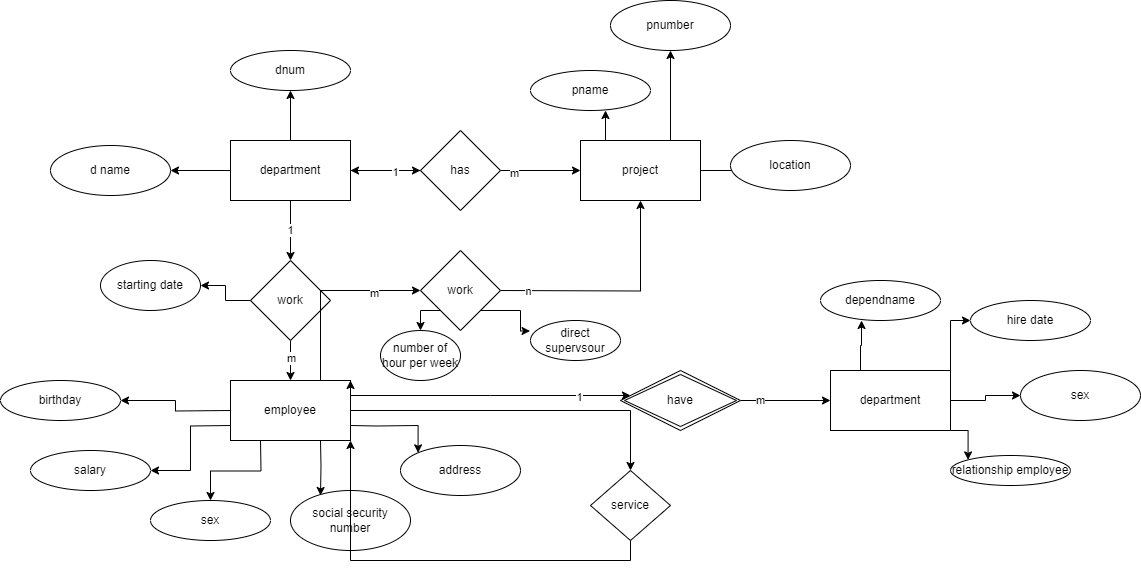

The diagram above was exported from draw.io. Its source (the exported page's mxGraphModel, read from the mxfile embedded in the PNG):
<mxGraphModel dx="2171" dy="562" grid="1" gridSize="10" guides="1" tooltips="1" connect="1" arrows="1" fold="1" page="1" pageScale="1" pageWidth="850" pageHeight="1100" math="0" shadow="0">
  <root>
    <mxCell id="0" />
    <mxCell id="1" parent="0" />
    <mxCell id="0y9V-veFyC5YZ2GBkHQE-8" style="edgeStyle=orthogonalEdgeStyle;rounded=0;orthogonalLoop=1;jettySize=auto;html=1;exitX=1;exitY=0.5;exitDx=0;exitDy=0;entryX=0;entryY=0.5;entryDx=0;entryDy=0;" edge="1" parent="1" source="0y9V-veFyC5YZ2GBkHQE-2" target="0y9V-veFyC5YZ2GBkHQE-4">
      <mxGeometry relative="1" as="geometry" />
    </mxCell>
    <mxCell id="0y9V-veFyC5YZ2GBkHQE-76" value="m" style="edgeLabel;html=1;align=center;verticalAlign=middle;resizable=0;points=[];" vertex="1" connectable="0" parent="0y9V-veFyC5YZ2GBkHQE-8">
      <mxGeometry x="-0.675" y="-2" relative="1" as="geometry">
        <mxPoint as="offset" />
      </mxGeometry>
    </mxCell>
    <mxCell id="0y9V-veFyC5YZ2GBkHQE-73" value="" style="edgeStyle=orthogonalEdgeStyle;rounded=0;orthogonalLoop=1;jettySize=auto;html=1;" edge="1" parent="1" source="0y9V-veFyC5YZ2GBkHQE-2" target="0y9V-veFyC5YZ2GBkHQE-3">
      <mxGeometry relative="1" as="geometry" />
    </mxCell>
    <mxCell id="0y9V-veFyC5YZ2GBkHQE-2" value="has" style="rhombus;whiteSpace=wrap;html=1;" vertex="1" parent="1">
      <mxGeometry x="80" y="200" width="80" height="80" as="geometry" />
    </mxCell>
    <mxCell id="0y9V-veFyC5YZ2GBkHQE-7" style="edgeStyle=orthogonalEdgeStyle;rounded=0;orthogonalLoop=1;jettySize=auto;html=1;exitX=1;exitY=0.5;exitDx=0;exitDy=0;entryX=0;entryY=0.5;entryDx=0;entryDy=0;" edge="1" parent="1" source="0y9V-veFyC5YZ2GBkHQE-3" target="0y9V-veFyC5YZ2GBkHQE-2">
      <mxGeometry relative="1" as="geometry" />
    </mxCell>
    <mxCell id="0y9V-veFyC5YZ2GBkHQE-75" value="1" style="edgeLabel;html=1;align=center;verticalAlign=middle;resizable=0;points=[];" vertex="1" connectable="0" parent="0y9V-veFyC5YZ2GBkHQE-7">
      <mxGeometry x="0.2534" y="-1" relative="1" as="geometry">
        <mxPoint as="offset" />
      </mxGeometry>
    </mxCell>
    <mxCell id="0y9V-veFyC5YZ2GBkHQE-9" style="edgeStyle=orthogonalEdgeStyle;rounded=0;orthogonalLoop=1;jettySize=auto;html=1;exitX=0.5;exitY=0;exitDx=0;exitDy=0;entryX=0.5;entryY=1;entryDx=0;entryDy=0;" edge="1" parent="1" source="0y9V-veFyC5YZ2GBkHQE-3" target="0y9V-veFyC5YZ2GBkHQE-5">
      <mxGeometry relative="1" as="geometry">
        <mxPoint x="-50" y="170" as="targetPoint" />
      </mxGeometry>
    </mxCell>
    <mxCell id="0y9V-veFyC5YZ2GBkHQE-10" style="edgeStyle=orthogonalEdgeStyle;rounded=0;orthogonalLoop=1;jettySize=auto;html=1;exitX=0;exitY=0.5;exitDx=0;exitDy=0;" edge="1" parent="1" source="0y9V-veFyC5YZ2GBkHQE-3" target="0y9V-veFyC5YZ2GBkHQE-6">
      <mxGeometry relative="1" as="geometry" />
    </mxCell>
    <mxCell id="0y9V-veFyC5YZ2GBkHQE-23" value="1" style="edgeStyle=orthogonalEdgeStyle;rounded=0;orthogonalLoop=1;jettySize=auto;html=1;exitX=0.5;exitY=1;exitDx=0;exitDy=0;entryX=0.5;entryY=0;entryDx=0;entryDy=0;" edge="1" parent="1" source="0y9V-veFyC5YZ2GBkHQE-3" target="0y9V-veFyC5YZ2GBkHQE-21">
      <mxGeometry relative="1" as="geometry" />
    </mxCell>
    <mxCell id="0y9V-veFyC5YZ2GBkHQE-3" value="department" style="rounded=0;whiteSpace=wrap;html=1;" vertex="1" parent="1">
      <mxGeometry x="-110" y="210" width="120" height="60" as="geometry" />
    </mxCell>
    <mxCell id="0y9V-veFyC5YZ2GBkHQE-18" style="edgeStyle=orthogonalEdgeStyle;rounded=0;orthogonalLoop=1;jettySize=auto;html=1;exitX=0.75;exitY=0;exitDx=0;exitDy=0;entryX=0.5;entryY=1;entryDx=0;entryDy=0;" edge="1" parent="1" source="0y9V-veFyC5YZ2GBkHQE-4" target="0y9V-veFyC5YZ2GBkHQE-15">
      <mxGeometry relative="1" as="geometry" />
    </mxCell>
    <mxCell id="0y9V-veFyC5YZ2GBkHQE-19" style="edgeStyle=orthogonalEdgeStyle;rounded=0;orthogonalLoop=1;jettySize=auto;html=1;exitX=1;exitY=0.5;exitDx=0;exitDy=0;entryX=0.067;entryY=0.72;entryDx=0;entryDy=0;entryPerimeter=0;" edge="1" parent="1" source="0y9V-veFyC5YZ2GBkHQE-4" target="0y9V-veFyC5YZ2GBkHQE-12">
      <mxGeometry relative="1" as="geometry" />
    </mxCell>
    <mxCell id="0y9V-veFyC5YZ2GBkHQE-20" style="edgeStyle=orthogonalEdgeStyle;rounded=0;orthogonalLoop=1;jettySize=auto;html=1;exitX=0.25;exitY=0;exitDx=0;exitDy=0;entryX=0.625;entryY=1;entryDx=0;entryDy=0;entryPerimeter=0;" edge="1" parent="1" source="0y9V-veFyC5YZ2GBkHQE-4" target="0y9V-veFyC5YZ2GBkHQE-13">
      <mxGeometry relative="1" as="geometry" />
    </mxCell>
    <mxCell id="0y9V-veFyC5YZ2GBkHQE-4" value="project" style="rounded=0;whiteSpace=wrap;html=1;" vertex="1" parent="1">
      <mxGeometry x="240" y="210" width="120" height="60" as="geometry" />
    </mxCell>
    <mxCell id="0y9V-veFyC5YZ2GBkHQE-5" value="dnum" style="ellipse;whiteSpace=wrap;html=1;" vertex="1" parent="1">
      <mxGeometry x="-110" y="120" width="120" height="40" as="geometry" />
    </mxCell>
    <mxCell id="0y9V-veFyC5YZ2GBkHQE-6" value="d name" style="ellipse;whiteSpace=wrap;html=1;" vertex="1" parent="1">
      <mxGeometry x="-290" y="215" width="120" height="50" as="geometry" />
    </mxCell>
    <mxCell id="0y9V-veFyC5YZ2GBkHQE-12" value="location" style="ellipse;whiteSpace=wrap;html=1;" vertex="1" parent="1">
      <mxGeometry x="390" y="210" width="120" height="50" as="geometry" />
    </mxCell>
    <mxCell id="0y9V-veFyC5YZ2GBkHQE-13" value="pname" style="ellipse;whiteSpace=wrap;html=1;" vertex="1" parent="1">
      <mxGeometry x="190" y="140" width="120" height="40" as="geometry" />
    </mxCell>
    <mxCell id="0y9V-veFyC5YZ2GBkHQE-15" value="pnumber" style="ellipse;whiteSpace=wrap;html=1;" vertex="1" parent="1">
      <mxGeometry x="270" y="70" width="120" height="50" as="geometry" />
    </mxCell>
    <mxCell id="0y9V-veFyC5YZ2GBkHQE-24" style="edgeStyle=orthogonalEdgeStyle;rounded=0;orthogonalLoop=1;jettySize=auto;html=1;exitX=0.5;exitY=1;exitDx=0;exitDy=0;entryX=0.5;entryY=0;entryDx=0;entryDy=0;" edge="1" parent="1" source="0y9V-veFyC5YZ2GBkHQE-21">
      <mxGeometry relative="1" as="geometry">
        <mxPoint x="-50" y="450" as="targetPoint" />
      </mxGeometry>
    </mxCell>
    <mxCell id="0y9V-veFyC5YZ2GBkHQE-80" value="m" style="edgeLabel;html=1;align=center;verticalAlign=middle;resizable=0;points=[];" vertex="1" connectable="0" parent="0y9V-veFyC5YZ2GBkHQE-24">
      <mxGeometry x="-0.1397" relative="1" as="geometry">
        <mxPoint as="offset" />
      </mxGeometry>
    </mxCell>
    <mxCell id="0y9V-veFyC5YZ2GBkHQE-79" style="edgeStyle=orthogonalEdgeStyle;rounded=0;orthogonalLoop=1;jettySize=auto;html=1;exitX=0;exitY=0.5;exitDx=0;exitDy=0;entryX=1;entryY=0.5;entryDx=0;entryDy=0;" edge="1" parent="1" source="0y9V-veFyC5YZ2GBkHQE-21" target="0y9V-veFyC5YZ2GBkHQE-78">
      <mxGeometry relative="1" as="geometry" />
    </mxCell>
    <mxCell id="0y9V-veFyC5YZ2GBkHQE-21" value="work" style="rhombus;whiteSpace=wrap;html=1;" vertex="1" parent="1">
      <mxGeometry x="-90" y="330" width="80" height="80" as="geometry" />
    </mxCell>
    <mxCell id="0y9V-veFyC5YZ2GBkHQE-30" style="edgeStyle=orthogonalEdgeStyle;rounded=0;orthogonalLoop=1;jettySize=auto;html=1;exitX=0;exitY=0.5;exitDx=0;exitDy=0;entryX=1;entryY=0.5;entryDx=0;entryDy=0;" edge="1" parent="1" target="0y9V-veFyC5YZ2GBkHQE-25">
      <mxGeometry relative="1" as="geometry">
        <mxPoint x="-110" y="480" as="sourcePoint" />
      </mxGeometry>
    </mxCell>
    <mxCell id="0y9V-veFyC5YZ2GBkHQE-31" style="edgeStyle=orthogonalEdgeStyle;rounded=0;orthogonalLoop=1;jettySize=auto;html=1;exitX=0;exitY=0.75;exitDx=0;exitDy=0;entryX=1;entryY=0.5;entryDx=0;entryDy=0;" edge="1" parent="1" target="0y9V-veFyC5YZ2GBkHQE-26">
      <mxGeometry relative="1" as="geometry">
        <mxPoint x="-110" y="495" as="sourcePoint" />
      </mxGeometry>
    </mxCell>
    <mxCell id="0y9V-veFyC5YZ2GBkHQE-33" style="edgeStyle=orthogonalEdgeStyle;rounded=0;orthogonalLoop=1;jettySize=auto;html=1;exitX=0.75;exitY=1;exitDx=0;exitDy=0;entryX=0.25;entryY=0.083;entryDx=0;entryDy=0;entryPerimeter=0;" edge="1" parent="1" target="0y9V-veFyC5YZ2GBkHQE-28">
      <mxGeometry relative="1" as="geometry">
        <mxPoint x="-20" y="510" as="sourcePoint" />
      </mxGeometry>
    </mxCell>
    <mxCell id="0y9V-veFyC5YZ2GBkHQE-34" style="edgeStyle=orthogonalEdgeStyle;rounded=0;orthogonalLoop=1;jettySize=auto;html=1;exitX=0.25;exitY=1;exitDx=0;exitDy=0;" edge="1" parent="1" target="0y9V-veFyC5YZ2GBkHQE-27">
      <mxGeometry relative="1" as="geometry">
        <mxPoint x="-80" y="510" as="sourcePoint" />
      </mxGeometry>
    </mxCell>
    <mxCell id="0y9V-veFyC5YZ2GBkHQE-35" style="edgeStyle=orthogonalEdgeStyle;rounded=0;orthogonalLoop=1;jettySize=auto;html=1;exitX=1;exitY=0.75;exitDx=0;exitDy=0;entryX=0;entryY=0;entryDx=0;entryDy=0;" edge="1" parent="1" target="0y9V-veFyC5YZ2GBkHQE-29">
      <mxGeometry relative="1" as="geometry">
        <mxPoint x="10" y="495" as="sourcePoint" />
      </mxGeometry>
    </mxCell>
    <mxCell id="0y9V-veFyC5YZ2GBkHQE-25" value="birthday" style="ellipse;whiteSpace=wrap;html=1;" vertex="1" parent="1">
      <mxGeometry x="-340" y="450" width="120" height="40" as="geometry" />
    </mxCell>
    <mxCell id="0y9V-veFyC5YZ2GBkHQE-26" value="salary" style="ellipse;whiteSpace=wrap;html=1;" vertex="1" parent="1">
      <mxGeometry x="-310" y="520" width="120" height="40" as="geometry" />
    </mxCell>
    <mxCell id="0y9V-veFyC5YZ2GBkHQE-27" value="sex" style="ellipse;whiteSpace=wrap;html=1;" vertex="1" parent="1">
      <mxGeometry x="-190" y="570" width="120" height="40" as="geometry" />
    </mxCell>
    <mxCell id="0y9V-veFyC5YZ2GBkHQE-28" value="social security number" style="ellipse;whiteSpace=wrap;html=1;" vertex="1" parent="1">
      <mxGeometry x="-50" y="560" width="120" height="60" as="geometry" />
    </mxCell>
    <mxCell id="0y9V-veFyC5YZ2GBkHQE-29" value="address" style="ellipse;whiteSpace=wrap;html=1;" vertex="1" parent="1">
      <mxGeometry x="60" y="515" width="120" height="50" as="geometry" />
    </mxCell>
    <mxCell id="0y9V-veFyC5YZ2GBkHQE-40" style="edgeStyle=orthogonalEdgeStyle;rounded=0;orthogonalLoop=1;jettySize=auto;html=1;exitX=1;exitY=0.25;exitDx=0;exitDy=0;" edge="1" parent="1" source="0y9V-veFyC5YZ2GBkHQE-39">
      <mxGeometry relative="1" as="geometry">
        <mxPoint x="290" y="465" as="targetPoint" />
      </mxGeometry>
    </mxCell>
    <mxCell id="0y9V-veFyC5YZ2GBkHQE-55" value="1" style="edgeLabel;html=1;align=center;verticalAlign=middle;resizable=0;points=[];" vertex="1" connectable="0" parent="0y9V-veFyC5YZ2GBkHQE-40">
      <mxGeometry x="0.6363" y="-1" relative="1" as="geometry">
        <mxPoint as="offset" />
      </mxGeometry>
    </mxCell>
    <mxCell id="0y9V-veFyC5YZ2GBkHQE-58" style="edgeStyle=orthogonalEdgeStyle;rounded=0;orthogonalLoop=1;jettySize=auto;html=1;exitX=1;exitY=0.5;exitDx=0;exitDy=0;" edge="1" parent="1" source="0y9V-veFyC5YZ2GBkHQE-39" target="0y9V-veFyC5YZ2GBkHQE-57">
      <mxGeometry relative="1" as="geometry" />
    </mxCell>
    <mxCell id="0y9V-veFyC5YZ2GBkHQE-70" style="edgeStyle=orthogonalEdgeStyle;rounded=0;orthogonalLoop=1;jettySize=auto;html=1;exitX=0.75;exitY=0;exitDx=0;exitDy=0;entryX=0;entryY=0.5;entryDx=0;entryDy=0;" edge="1" parent="1" source="0y9V-veFyC5YZ2GBkHQE-39" target="0y9V-veFyC5YZ2GBkHQE-68">
      <mxGeometry relative="1" as="geometry" />
    </mxCell>
    <mxCell id="0y9V-veFyC5YZ2GBkHQE-77" value="m" style="edgeLabel;html=1;align=center;verticalAlign=middle;resizable=0;points=[];" vertex="1" connectable="0" parent="0y9V-veFyC5YZ2GBkHQE-70">
      <mxGeometry x="0.5002" y="-2" relative="1" as="geometry">
        <mxPoint as="offset" />
      </mxGeometry>
    </mxCell>
    <mxCell id="0y9V-veFyC5YZ2GBkHQE-39" value="employee" style="rounded=0;whiteSpace=wrap;html=1;" vertex="1" parent="1">
      <mxGeometry x="-110" y="450" width="120" height="60" as="geometry" />
    </mxCell>
    <mxCell id="0y9V-veFyC5YZ2GBkHQE-43" style="edgeStyle=orthogonalEdgeStyle;rounded=0;orthogonalLoop=1;jettySize=auto;html=1;exitX=1;exitY=0.5;exitDx=0;exitDy=0;" edge="1" parent="1" source="0y9V-veFyC5YZ2GBkHQE-41" target="0y9V-veFyC5YZ2GBkHQE-44">
      <mxGeometry relative="1" as="geometry">
        <mxPoint x="540" y="470" as="targetPoint" />
      </mxGeometry>
    </mxCell>
    <mxCell id="0y9V-veFyC5YZ2GBkHQE-56" value="m" style="edgeLabel;html=1;align=center;verticalAlign=middle;resizable=0;points=[];" vertex="1" connectable="0" parent="0y9V-veFyC5YZ2GBkHQE-43">
      <mxGeometry x="-0.5778" y="1" relative="1" as="geometry">
        <mxPoint as="offset" />
      </mxGeometry>
    </mxCell>
    <mxCell id="0y9V-veFyC5YZ2GBkHQE-41" value="have" style="shape=rhombus;double=1;perimeter=rhombusPerimeter;whiteSpace=wrap;html=1;align=center;" vertex="1" parent="1">
      <mxGeometry x="280" y="440" width="120" height="60" as="geometry" />
    </mxCell>
    <mxCell id="0y9V-veFyC5YZ2GBkHQE-51" style="edgeStyle=orthogonalEdgeStyle;rounded=0;orthogonalLoop=1;jettySize=auto;html=1;exitX=1;exitY=1;exitDx=0;exitDy=0;entryX=0;entryY=0;entryDx=0;entryDy=0;" edge="1" parent="1" source="0y9V-veFyC5YZ2GBkHQE-44" target="0y9V-veFyC5YZ2GBkHQE-50">
      <mxGeometry relative="1" as="geometry" />
    </mxCell>
    <mxCell id="0y9V-veFyC5YZ2GBkHQE-52" style="edgeStyle=orthogonalEdgeStyle;rounded=0;orthogonalLoop=1;jettySize=auto;html=1;exitX=1;exitY=0.5;exitDx=0;exitDy=0;entryX=0;entryY=0.5;entryDx=0;entryDy=0;" edge="1" parent="1" source="0y9V-veFyC5YZ2GBkHQE-44" target="0y9V-veFyC5YZ2GBkHQE-47">
      <mxGeometry relative="1" as="geometry" />
    </mxCell>
    <mxCell id="0y9V-veFyC5YZ2GBkHQE-53" style="edgeStyle=orthogonalEdgeStyle;rounded=0;orthogonalLoop=1;jettySize=auto;html=1;exitX=1;exitY=0;exitDx=0;exitDy=0;entryX=0;entryY=0.5;entryDx=0;entryDy=0;" edge="1" parent="1" source="0y9V-veFyC5YZ2GBkHQE-44" target="0y9V-veFyC5YZ2GBkHQE-46">
      <mxGeometry relative="1" as="geometry" />
    </mxCell>
    <mxCell id="0y9V-veFyC5YZ2GBkHQE-54" style="edgeStyle=orthogonalEdgeStyle;rounded=0;orthogonalLoop=1;jettySize=auto;html=1;exitX=0.25;exitY=0;exitDx=0;exitDy=0;entryX=0.342;entryY=1;entryDx=0;entryDy=0;entryPerimeter=0;" edge="1" parent="1" source="0y9V-veFyC5YZ2GBkHQE-44" target="0y9V-veFyC5YZ2GBkHQE-45">
      <mxGeometry relative="1" as="geometry" />
    </mxCell>
    <mxCell id="0y9V-veFyC5YZ2GBkHQE-44" value="department" style="rounded=0;whiteSpace=wrap;html=1;" vertex="1" parent="1">
      <mxGeometry x="490" y="440" width="120" height="60" as="geometry" />
    </mxCell>
    <mxCell id="0y9V-veFyC5YZ2GBkHQE-45" value="dependname" style="ellipse;whiteSpace=wrap;html=1;" vertex="1" parent="1">
      <mxGeometry x="480" y="350" width="120" height="40" as="geometry" />
    </mxCell>
    <mxCell id="0y9V-veFyC5YZ2GBkHQE-46" value="hire date" style="ellipse;whiteSpace=wrap;html=1;" vertex="1" parent="1">
      <mxGeometry x="630" y="370" width="120" height="40" as="geometry" />
    </mxCell>
    <mxCell id="0y9V-veFyC5YZ2GBkHQE-47" value="sex" style="ellipse;whiteSpace=wrap;html=1;" vertex="1" parent="1">
      <mxGeometry x="680" y="440" width="120" height="50" as="geometry" />
    </mxCell>
    <mxCell id="0y9V-veFyC5YZ2GBkHQE-49" style="edgeStyle=orthogonalEdgeStyle;rounded=0;orthogonalLoop=1;jettySize=auto;html=1;exitX=0.5;exitY=1;exitDx=0;exitDy=0;" edge="1" parent="1" source="0y9V-veFyC5YZ2GBkHQE-47" target="0y9V-veFyC5YZ2GBkHQE-47">
      <mxGeometry relative="1" as="geometry" />
    </mxCell>
    <mxCell id="0y9V-veFyC5YZ2GBkHQE-50" value="relationship employee" style="ellipse;whiteSpace=wrap;html=1;" vertex="1" parent="1">
      <mxGeometry x="610" y="525" width="120" height="30" as="geometry" />
    </mxCell>
    <mxCell id="0y9V-veFyC5YZ2GBkHQE-59" style="edgeStyle=orthogonalEdgeStyle;rounded=0;orthogonalLoop=1;jettySize=auto;html=1;exitX=0.5;exitY=1;exitDx=0;exitDy=0;entryX=1;entryY=1;entryDx=0;entryDy=0;" edge="1" parent="1" source="0y9V-veFyC5YZ2GBkHQE-57" target="0y9V-veFyC5YZ2GBkHQE-39">
      <mxGeometry relative="1" as="geometry" />
    </mxCell>
    <mxCell id="0y9V-veFyC5YZ2GBkHQE-57" value="service" style="rhombus;whiteSpace=wrap;html=1;" vertex="1" parent="1">
      <mxGeometry x="250" y="540" width="80" height="70" as="geometry" />
    </mxCell>
    <mxCell id="0y9V-veFyC5YZ2GBkHQE-63" style="edgeStyle=orthogonalEdgeStyle;rounded=0;orthogonalLoop=1;jettySize=auto;html=1;exitX=1;exitY=0.5;exitDx=0;exitDy=0;" edge="1" parent="1" target="0y9V-veFyC5YZ2GBkHQE-4">
      <mxGeometry relative="1" as="geometry">
        <mxPoint x="160" y="360" as="sourcePoint" />
      </mxGeometry>
    </mxCell>
    <mxCell id="0y9V-veFyC5YZ2GBkHQE-65" value="n" style="edgeLabel;html=1;align=center;verticalAlign=middle;resizable=0;points=[];" vertex="1" connectable="0" parent="0y9V-veFyC5YZ2GBkHQE-63">
      <mxGeometry x="-0.7584" relative="1" as="geometry">
        <mxPoint as="offset" />
      </mxGeometry>
    </mxCell>
    <mxCell id="0y9V-veFyC5YZ2GBkHQE-61" style="edgeStyle=orthogonalEdgeStyle;rounded=0;orthogonalLoop=1;jettySize=auto;html=1;exitX=1;exitY=0.25;exitDx=0;exitDy=0;entryX=1;entryY=0;entryDx=0;entryDy=0;" edge="1" parent="1" source="0y9V-veFyC5YZ2GBkHQE-39" target="0y9V-veFyC5YZ2GBkHQE-39">
      <mxGeometry relative="1" as="geometry" />
    </mxCell>
    <mxCell id="0y9V-veFyC5YZ2GBkHQE-66" value="direct supervsour" style="ellipse;whiteSpace=wrap;html=1;" vertex="1" parent="1">
      <mxGeometry x="190" y="390" width="90" height="40" as="geometry" />
    </mxCell>
    <mxCell id="0y9V-veFyC5YZ2GBkHQE-67" value="number of hour per week" style="ellipse;whiteSpace=wrap;html=1;" vertex="1" parent="1">
      <mxGeometry x="40" y="400" width="80" height="50" as="geometry" />
    </mxCell>
    <mxCell id="0y9V-veFyC5YZ2GBkHQE-71" style="edgeStyle=orthogonalEdgeStyle;rounded=0;orthogonalLoop=1;jettySize=auto;html=1;exitX=0;exitY=1;exitDx=0;exitDy=0;entryX=0.5;entryY=0;entryDx=0;entryDy=0;" edge="1" parent="1" source="0y9V-veFyC5YZ2GBkHQE-68" target="0y9V-veFyC5YZ2GBkHQE-67">
      <mxGeometry relative="1" as="geometry" />
    </mxCell>
    <mxCell id="0y9V-veFyC5YZ2GBkHQE-72" style="edgeStyle=orthogonalEdgeStyle;rounded=0;orthogonalLoop=1;jettySize=auto;html=1;exitX=1;exitY=1;exitDx=0;exitDy=0;entryX=-0.005;entryY=0.263;entryDx=0;entryDy=0;entryPerimeter=0;" edge="1" parent="1" source="0y9V-veFyC5YZ2GBkHQE-68" target="0y9V-veFyC5YZ2GBkHQE-66">
      <mxGeometry relative="1" as="geometry" />
    </mxCell>
    <mxCell id="0y9V-veFyC5YZ2GBkHQE-68" value="work" style="rhombus;whiteSpace=wrap;html=1;" vertex="1" parent="1">
      <mxGeometry x="80" y="320" width="80" height="80" as="geometry" />
    </mxCell>
    <mxCell id="0y9V-veFyC5YZ2GBkHQE-78" value="starting date" style="ellipse;whiteSpace=wrap;html=1;" vertex="1" parent="1">
      <mxGeometry x="-240" y="330" width="100" height="50" as="geometry" />
    </mxCell>
  </root>
</mxGraphModel>